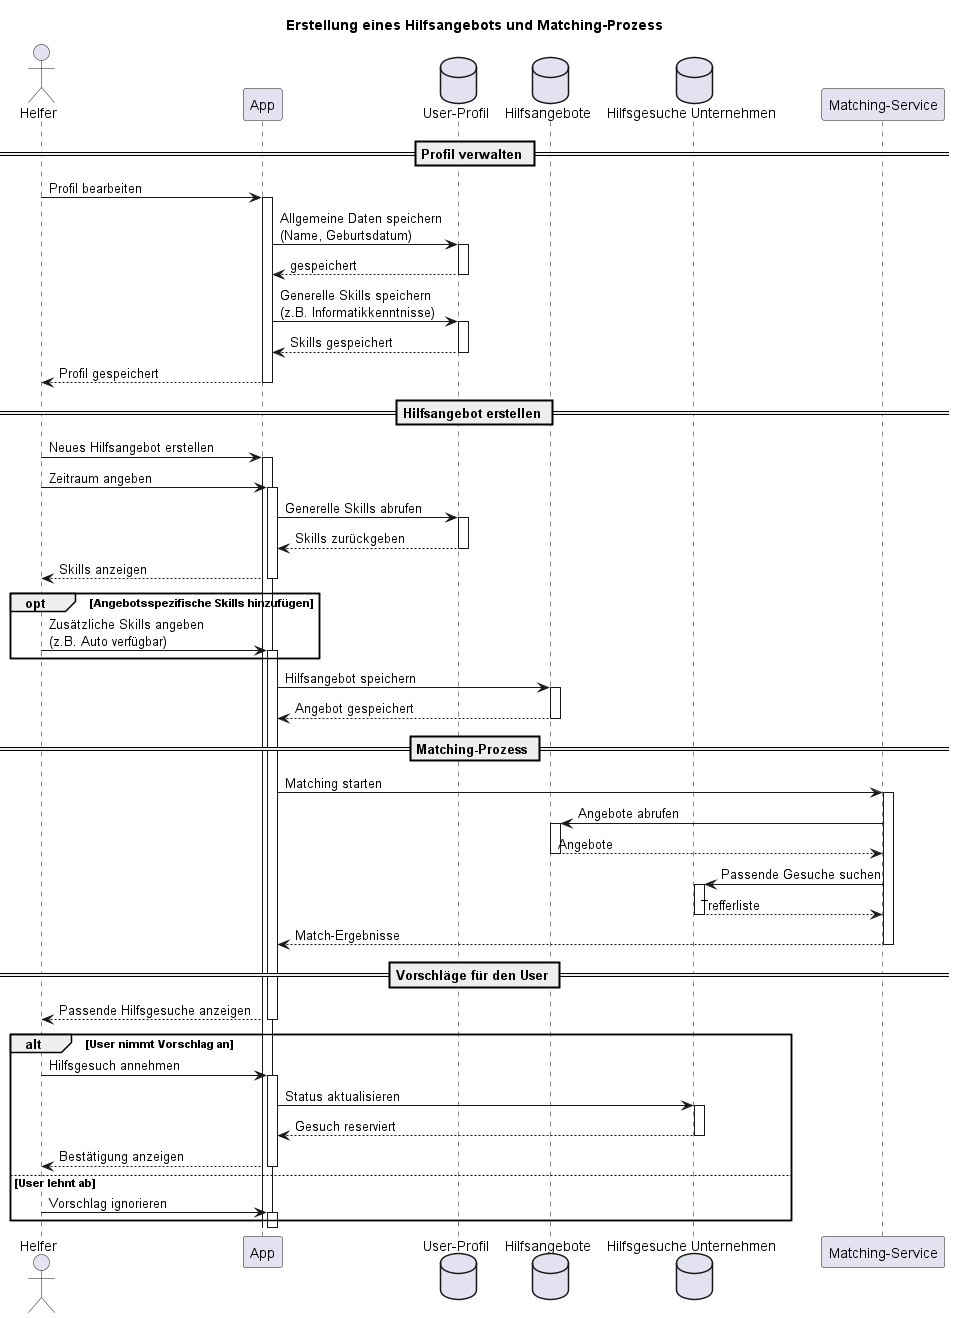

The diagram above was rendered by PlantUML. Its source (embedded in the PNG):
@startuml

title Erstellung eines Hilfsangebots und Matching-Prozess

autoactivate on

actor "Helfer" as User
participant "App" as App
database "User-Profil" as Profile
database "Hilfsangebote" as Offers
database "Hilfsgesuche Unternehmen" as Requests
participant "Matching-Service" as Matching

== Profil verwalten ==

User -> App : Profil bearbeiten
activate App

App -> Profile : Allgemeine Daten speichern\n(Name, Geburtsdatum)
activate Profile
Profile --> App : gespeichert
deactivate Profile

App -> Profile : Generelle Skills speichern\n(z.B. Informatikkenntnisse)
activate Profile
Profile --> App : Skills gespeichert
deactivate Profile

App --> User : Profil gespeichert
deactivate App

== Hilfsangebot erstellen ==

User -> App : Neues Hilfsangebot erstellen
activate App

User -> App : Zeitraum angeben

App -> Profile : Generelle Skills abrufen
activate Profile
Profile --> App : Skills zurückgeben
deactivate Profile

App --> User : Skills anzeigen

opt Angebotsspezifische Skills hinzufügen
    User -> App : Zusätzliche Skills angeben\n(z.B. Auto verfügbar)
end

App -> Offers : Hilfsangebot speichern
activate Offers
Offers --> App : Angebot gespeichert
deactivate Offers

== Matching-Prozess ==

App -> Matching : Matching starten
activate Matching

Matching -> Offers : Angebote abrufen
activate Offers
Offers --> Matching : Angebote
deactivate Offers

Matching -> Requests : Passende Gesuche suchen
activate Requests
Requests --> Matching : Trefferliste
deactivate Requests

Matching --> App : Match-Ergebnisse
deactivate Matching

== Vorschläge für den User ==

App --> User : Passende Hilfsgesuche anzeigen

alt User nimmt Vorschlag an

    User -> App : Hilfsgesuch annehmen

    App -> Requests : Status aktualisieren
    activate Requests
    Requests --> App : Gesuch reserviert
    deactivate Requests

    App --> User : Bestätigung anzeigen

else User lehnt ab

    User -> App : Vorschlag ignorieren

end

deactivate App

@enduml